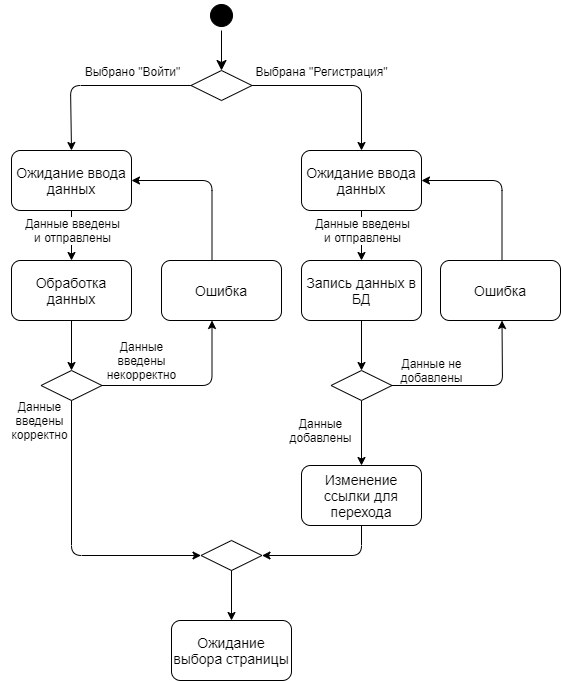

The diagram above was exported from draw.io. Its source (the exported page's mxGraphModel, read from the mxfile embedded in the PNG):
<mxGraphModel dx="1038" dy="576" grid="0" gridSize="10" guides="1" tooltips="1" connect="1" arrows="1" fold="1" page="1" pageScale="1" pageWidth="827" pageHeight="1169" math="0" shadow="0">
  <root>
    <mxCell id="0" />
    <mxCell id="1" parent="0" />
    <mxCell id="EfLajsmwnjAHQMDDcnqB-1" value="" style="endArrow=classic;html=1;entryX=0.5;entryY=0;entryDx=0;entryDy=0;strokeColor=#000000;exitX=0;exitY=0.5;exitDx=0;exitDy=0;" edge="1" parent="1" source="EfLajsmwnjAHQMDDcnqB-29" target="EfLajsmwnjAHQMDDcnqB-4">
      <mxGeometry width="50" height="50" relative="1" as="geometry">
        <mxPoint x="121" y="160" as="sourcePoint" />
        <mxPoint x="159" y="210" as="targetPoint" />
        <Array as="points">
          <mxPoint x="120" y="145" />
        </Array>
      </mxGeometry>
    </mxCell>
    <mxCell id="EfLajsmwnjAHQMDDcnqB-2" value="Выбрано &quot;Войти&quot;" style="edgeLabel;html=1;align=center;verticalAlign=middle;resizable=0;points=[];fontSize=12;" vertex="1" connectable="0" parent="EfLajsmwnjAHQMDDcnqB-1">
      <mxGeometry x="-0.089" y="2" relative="1" as="geometry">
        <mxPoint x="24.5" y="-17" as="offset" />
      </mxGeometry>
    </mxCell>
    <mxCell id="EfLajsmwnjAHQMDDcnqB-3" value="" style="endArrow=classic;html=1;strokeColor=#000000;exitX=0.5;exitY=1;exitDx=0;exitDy=0;entryX=0.5;entryY=0;entryDx=0;entryDy=0;" edge="1" parent="1" source="EfLajsmwnjAHQMDDcnqB-4" target="EfLajsmwnjAHQMDDcnqB-5">
      <mxGeometry width="50" height="50" relative="1" as="geometry">
        <mxPoint x="310.5" y="270" as="sourcePoint" />
        <mxPoint x="150.5" y="320" as="targetPoint" />
      </mxGeometry>
    </mxCell>
    <mxCell id="EfLajsmwnjAHQMDDcnqB-4" value="&lt;span style=&quot;font-size: 14px&quot;&gt;Ожидание ввода данных&lt;/span&gt;" style="rounded=1;whiteSpace=wrap;html=1;" vertex="1" parent="1">
      <mxGeometry x="61" y="210" width="120" height="60" as="geometry" />
    </mxCell>
    <mxCell id="EfLajsmwnjAHQMDDcnqB-5" value="&lt;font style=&quot;font-size: 14px&quot;&gt;Обработка данных&lt;/font&gt;" style="rounded=1;whiteSpace=wrap;html=1;" vertex="1" parent="1">
      <mxGeometry x="61" y="320" width="120" height="60" as="geometry" />
    </mxCell>
    <mxCell id="EfLajsmwnjAHQMDDcnqB-6" value="" style="rhombus;whiteSpace=wrap;html=1;" vertex="1" parent="1">
      <mxGeometry x="90.5" y="430" width="61" height="30" as="geometry" />
    </mxCell>
    <mxCell id="EfLajsmwnjAHQMDDcnqB-7" value="" style="endArrow=classic;html=1;strokeColor=#000000;exitX=0.5;exitY=1;exitDx=0;exitDy=0;entryX=0.5;entryY=0;entryDx=0;entryDy=0;" edge="1" parent="1" source="EfLajsmwnjAHQMDDcnqB-5" target="EfLajsmwnjAHQMDDcnqB-6">
      <mxGeometry width="50" height="50" relative="1" as="geometry">
        <mxPoint x="340.5" y="500" as="sourcePoint" />
        <mxPoint x="390.5" y="450" as="targetPoint" />
      </mxGeometry>
    </mxCell>
    <mxCell id="EfLajsmwnjAHQMDDcnqB-9" value="" style="endArrow=classic;html=1;strokeColor=#000000;exitX=1;exitY=0.5;exitDx=0;exitDy=0;entryX=0.5;entryY=1;entryDx=0;entryDy=0;" edge="1" parent="1" source="EfLajsmwnjAHQMDDcnqB-6">
      <mxGeometry width="50" height="50" relative="1" as="geometry">
        <mxPoint x="70.5" y="570" as="sourcePoint" />
        <mxPoint x="261.5" y="380" as="targetPoint" />
        <Array as="points">
          <mxPoint x="261.5" y="445" />
        </Array>
      </mxGeometry>
    </mxCell>
    <mxCell id="EfLajsmwnjAHQMDDcnqB-10" value="&lt;font style=&quot;font-size: 14px&quot;&gt;Ошибка&lt;/font&gt;" style="rounded=1;whiteSpace=wrap;html=1;fillColor=#ffffff;" vertex="1" parent="1">
      <mxGeometry x="211" y="320" width="120" height="60" as="geometry" />
    </mxCell>
    <mxCell id="EfLajsmwnjAHQMDDcnqB-11" value="Данные введены некорректно" style="text;html=1;strokeColor=none;fillColor=none;align=center;verticalAlign=middle;whiteSpace=wrap;rounded=0;" vertex="1" parent="1">
      <mxGeometry x="151.5" y="410" width="79" height="20" as="geometry" />
    </mxCell>
    <mxCell id="EfLajsmwnjAHQMDDcnqB-12" value="Данные введены корректно" style="text;html=1;strokeColor=none;fillColor=none;align=center;verticalAlign=middle;whiteSpace=wrap;rounded=0;" vertex="1" parent="1">
      <mxGeometry x="50" y="470" width="79" height="20" as="geometry" />
    </mxCell>
    <mxCell id="EfLajsmwnjAHQMDDcnqB-14" value="" style="endArrow=classic;html=1;strokeColor=#000000;exitX=0.5;exitY=1;exitDx=0;exitDy=0;entryX=0.5;entryY=0;entryDx=0;entryDy=0;" edge="1" parent="1" target="EfLajsmwnjAHQMDDcnqB-15">
      <mxGeometry width="50" height="50" relative="1" as="geometry">
        <mxPoint x="411" y="460" as="sourcePoint" />
        <mxPoint x="410.5" y="510" as="targetPoint" />
      </mxGeometry>
    </mxCell>
    <mxCell id="EfLajsmwnjAHQMDDcnqB-15" value="&lt;span style=&quot;font-size: 14px&quot;&gt;Изменение ссылки для перехода&lt;/span&gt;" style="rounded=1;whiteSpace=wrap;html=1;fillColor=#ffffff;" vertex="1" parent="1">
      <mxGeometry x="351" y="525" width="120" height="60" as="geometry" />
    </mxCell>
    <mxCell id="EfLajsmwnjAHQMDDcnqB-16" value="" style="endArrow=classic;html=1;fontSize=12;entryX=1;entryY=0.5;entryDx=0;entryDy=0;exitX=0.5;exitY=0;exitDx=0;exitDy=0;" edge="1" parent="1" target="EfLajsmwnjAHQMDDcnqB-4">
      <mxGeometry width="50" height="50" relative="1" as="geometry">
        <mxPoint x="261.5" y="320" as="sourcePoint" />
        <mxPoint x="291.5" y="260" as="targetPoint" />
        <Array as="points">
          <mxPoint x="261.5" y="240" />
        </Array>
      </mxGeometry>
    </mxCell>
    <mxCell id="EfLajsmwnjAHQMDDcnqB-17" value="" style="endArrow=classic;html=1;entryX=0.5;entryY=0;entryDx=0;entryDy=0;strokeColor=#000000;exitX=1;exitY=0.5;exitDx=0;exitDy=0;" edge="1" parent="1" source="EfLajsmwnjAHQMDDcnqB-29" target="EfLajsmwnjAHQMDDcnqB-20">
      <mxGeometry width="50" height="50" relative="1" as="geometry">
        <mxPoint x="440" y="160" as="sourcePoint" />
        <mxPoint x="479" y="210" as="targetPoint" />
        <Array as="points">
          <mxPoint x="411" y="145" />
        </Array>
      </mxGeometry>
    </mxCell>
    <mxCell id="EfLajsmwnjAHQMDDcnqB-18" value="Выбрана &quot;Регистрация&quot;" style="edgeLabel;html=1;align=center;verticalAlign=middle;resizable=0;points=[];fontSize=12;" vertex="1" connectable="0" parent="EfLajsmwnjAHQMDDcnqB-17">
      <mxGeometry x="-0.6963" y="-1" relative="1" as="geometry">
        <mxPoint x="43" y="-16" as="offset" />
      </mxGeometry>
    </mxCell>
    <mxCell id="EfLajsmwnjAHQMDDcnqB-19" value="" style="endArrow=classic;html=1;strokeColor=#000000;exitX=0.5;exitY=1;exitDx=0;exitDy=0;entryX=0.5;entryY=0;entryDx=0;entryDy=0;" edge="1" parent="1" source="EfLajsmwnjAHQMDDcnqB-20" target="EfLajsmwnjAHQMDDcnqB-21">
      <mxGeometry width="50" height="50" relative="1" as="geometry">
        <mxPoint x="600.5" y="270" as="sourcePoint" />
        <mxPoint x="440.5" y="320" as="targetPoint" />
      </mxGeometry>
    </mxCell>
    <mxCell id="EfLajsmwnjAHQMDDcnqB-20" value="&lt;span style=&quot;font-size: 14px&quot;&gt;Ожидание ввода данных&lt;/span&gt;" style="rounded=1;whiteSpace=wrap;html=1;" vertex="1" parent="1">
      <mxGeometry x="351" y="210" width="120" height="60" as="geometry" />
    </mxCell>
    <mxCell id="EfLajsmwnjAHQMDDcnqB-21" value="&lt;span style=&quot;font-size: 14px&quot;&gt;Запись данных в БД&lt;/span&gt;" style="rounded=1;whiteSpace=wrap;html=1;" vertex="1" parent="1">
      <mxGeometry x="351" y="320" width="120" height="60" as="geometry" />
    </mxCell>
    <mxCell id="EfLajsmwnjAHQMDDcnqB-22" value="" style="rhombus;whiteSpace=wrap;html=1;" vertex="1" parent="1">
      <mxGeometry x="380.5" y="430" width="61" height="30" as="geometry" />
    </mxCell>
    <mxCell id="EfLajsmwnjAHQMDDcnqB-23" value="" style="endArrow=classic;html=1;strokeColor=#000000;exitX=0.5;exitY=1;exitDx=0;exitDy=0;entryX=0.5;entryY=0;entryDx=0;entryDy=0;" edge="1" parent="1" source="EfLajsmwnjAHQMDDcnqB-21" target="EfLajsmwnjAHQMDDcnqB-22">
      <mxGeometry width="50" height="50" relative="1" as="geometry">
        <mxPoint x="630.5" y="500" as="sourcePoint" />
        <mxPoint x="680.5" y="450" as="targetPoint" />
      </mxGeometry>
    </mxCell>
    <mxCell id="EfLajsmwnjAHQMDDcnqB-25" value="" style="endArrow=classic;html=1;strokeColor=#000000;exitX=1;exitY=0.5;exitDx=0;exitDy=0;entryX=0.5;entryY=1;entryDx=0;entryDy=0;" edge="1" parent="1" source="EfLajsmwnjAHQMDDcnqB-22">
      <mxGeometry width="50" height="50" relative="1" as="geometry">
        <mxPoint x="360.5" y="570" as="sourcePoint" />
        <mxPoint x="551.5" y="380" as="targetPoint" />
        <Array as="points">
          <mxPoint x="552" y="445" />
        </Array>
      </mxGeometry>
    </mxCell>
    <mxCell id="EfLajsmwnjAHQMDDcnqB-26" value="&lt;font style=&quot;font-size: 14px&quot;&gt;Ошибка&lt;/font&gt;" style="rounded=1;whiteSpace=wrap;html=1;fillColor=#ffffff;" vertex="1" parent="1">
      <mxGeometry x="490" y="320" width="120" height="60" as="geometry" />
    </mxCell>
    <mxCell id="EfLajsmwnjAHQMDDcnqB-28" value="" style="endArrow=classic;html=1;fontSize=12;entryX=1;entryY=0.5;entryDx=0;entryDy=0;exitX=0.5;exitY=0;exitDx=0;exitDy=0;" edge="1" parent="1" target="EfLajsmwnjAHQMDDcnqB-20">
      <mxGeometry width="50" height="50" relative="1" as="geometry">
        <mxPoint x="551.5" y="320" as="sourcePoint" />
        <mxPoint x="581.5" y="260" as="targetPoint" />
        <Array as="points">
          <mxPoint x="551.5" y="240" />
        </Array>
      </mxGeometry>
    </mxCell>
    <mxCell id="EfLajsmwnjAHQMDDcnqB-29" value="" style="rhombus;whiteSpace=wrap;html=1;strokeColor=#000000;" vertex="1" parent="1">
      <mxGeometry x="240.5" y="130" width="61" height="30" as="geometry" />
    </mxCell>
    <mxCell id="EfLajsmwnjAHQMDDcnqB-30" value="" style="endArrow=classic;html=1;strokeColor=#000000;fontSize=12;exitX=0.5;exitY=1;exitDx=0;exitDy=0;entryX=1;entryY=0.5;entryDx=0;entryDy=0;" edge="1" parent="1" source="EfLajsmwnjAHQMDDcnqB-15" target="EfLajsmwnjAHQMDDcnqB-33">
      <mxGeometry width="50" height="50" relative="1" as="geometry">
        <mxPoint x="230" y="610" as="sourcePoint" />
        <mxPoint x="411" y="630" as="targetPoint" />
        <Array as="points">
          <mxPoint x="411" y="615" />
        </Array>
      </mxGeometry>
    </mxCell>
    <mxCell id="EfLajsmwnjAHQMDDcnqB-31" value="" style="ellipse;html=1;shape=startState;fillColor=#000000;strokeColor=#000000;fontSize=12;" vertex="1" parent="1">
      <mxGeometry x="256" y="60" width="30" height="30" as="geometry" />
    </mxCell>
    <mxCell id="EfLajsmwnjAHQMDDcnqB-32" value="" style="edgeStyle=orthogonalEdgeStyle;html=1;verticalAlign=bottom;endArrow=classic;endSize=8;strokeColor=#000000;fontSize=12;entryX=0.5;entryY=0;entryDx=0;entryDy=0;endFill=1;" edge="1" parent="1" source="EfLajsmwnjAHQMDDcnqB-31" target="EfLajsmwnjAHQMDDcnqB-29">
      <mxGeometry relative="1" as="geometry">
        <mxPoint x="281" y="110" as="targetPoint" />
      </mxGeometry>
    </mxCell>
    <mxCell id="EfLajsmwnjAHQMDDcnqB-33" value="" style="rhombus;whiteSpace=wrap;html=1;strokeColor=#000000;" vertex="1" parent="1">
      <mxGeometry x="250.5" y="600" width="61" height="30" as="geometry" />
    </mxCell>
    <mxCell id="EfLajsmwnjAHQMDDcnqB-34" value="" style="endArrow=classic;html=1;strokeColor=#000000;fontSize=12;exitX=0.5;exitY=1;exitDx=0;exitDy=0;entryX=0;entryY=0.5;entryDx=0;entryDy=0;" edge="1" parent="1" source="EfLajsmwnjAHQMDDcnqB-6" target="EfLajsmwnjAHQMDDcnqB-33">
      <mxGeometry width="50" height="50" relative="1" as="geometry">
        <mxPoint x="120" y="620" as="sourcePoint" />
        <mxPoint x="170" y="570" as="targetPoint" />
        <Array as="points">
          <mxPoint x="121" y="615" />
        </Array>
      </mxGeometry>
    </mxCell>
    <mxCell id="EfLajsmwnjAHQMDDcnqB-35" value="&lt;font style=&quot;font-size: 14px&quot;&gt;Ожидание выбора страницы&lt;/font&gt;" style="rounded=1;whiteSpace=wrap;html=1;fillColor=#ffffff;" vertex="1" parent="1">
      <mxGeometry x="221" y="680" width="120" height="60" as="geometry" />
    </mxCell>
    <mxCell id="EfLajsmwnjAHQMDDcnqB-36" value="" style="endArrow=classic;html=1;strokeColor=#000000;fontSize=12;exitX=0.5;exitY=1;exitDx=0;exitDy=0;entryX=0.5;entryY=0;entryDx=0;entryDy=0;" edge="1" parent="1" source="EfLajsmwnjAHQMDDcnqB-33" target="EfLajsmwnjAHQMDDcnqB-35">
      <mxGeometry width="50" height="50" relative="1" as="geometry">
        <mxPoint x="150" y="730" as="sourcePoint" />
        <mxPoint x="200" y="680" as="targetPoint" />
      </mxGeometry>
    </mxCell>
    <mxCell id="4-5WZo-f9eInzZpIzlKR-1" value="Данные не добавлены" style="text;html=1;strokeColor=none;fillColor=none;align=center;verticalAlign=middle;whiteSpace=wrap;rounded=0;" vertex="1" parent="1">
      <mxGeometry x="441.5" y="420" width="79" height="20" as="geometry" />
    </mxCell>
    <mxCell id="4-5WZo-f9eInzZpIzlKR-2" value="Данные добавлены" style="text;html=1;strokeColor=none;fillColor=none;align=center;verticalAlign=middle;whiteSpace=wrap;rounded=0;" vertex="1" parent="1">
      <mxGeometry x="331" y="480" width="79" height="20" as="geometry" />
    </mxCell>
    <mxCell id="zD27EF1EZI1C19azgpbS-1" value="&lt;font style=&quot;font-size: 12px&quot;&gt;Данные введены&lt;br&gt;и отправлены&lt;/font&gt;" style="edgeLabel;html=1;align=center;verticalAlign=middle;resizable=0;points=[];" vertex="1" connectable="0" parent="1">
      <mxGeometry x="420.00065205989245" y="300.0032680437299" as="geometry">
        <mxPoint x="-8.05" y="-10.46" as="offset" />
      </mxGeometry>
    </mxCell>
    <mxCell id="zD27EF1EZI1C19azgpbS-3" value="&lt;font style=&quot;font-size: 12px&quot;&gt;Данные введены&lt;br&gt;и отправлены&lt;/font&gt;" style="edgeLabel;html=1;align=center;verticalAlign=middle;resizable=0;points=[];" vertex="1" connectable="0" parent="1">
      <mxGeometry x="130.00065205989245" y="300.0032680437299" as="geometry">
        <mxPoint x="-8.05" y="-10.46" as="offset" />
      </mxGeometry>
    </mxCell>
  </root>
</mxGraphModel>